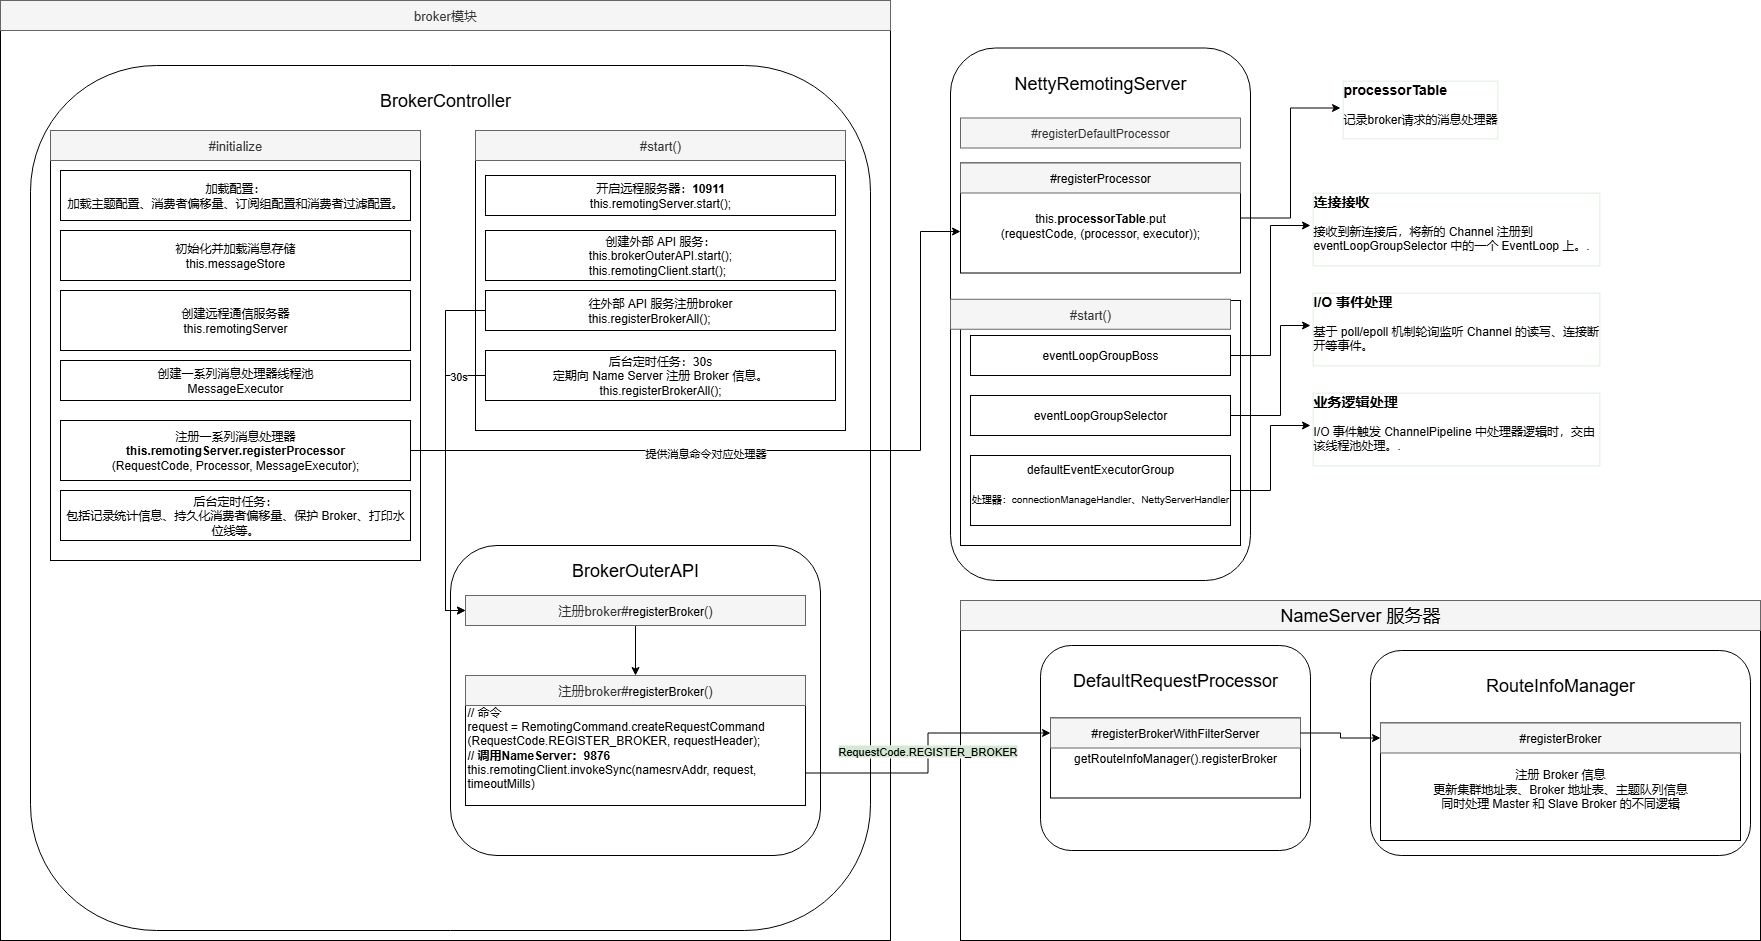

The diagram above was exported from draw.io. Its source (the exported page's mxGraphModel, read from the mxfile embedded in the PNG):
<mxGraphModel dx="2066" dy="1111" grid="1" gridSize="10" guides="1" tooltips="1" connect="1" arrows="0" fold="1" page="1" pageScale="1" pageWidth="3300" pageHeight="4681" math="0" shadow="0">
  <root>
    <mxCell id="0" />
    <mxCell id="1" parent="0" />
    <mxCell id="eET4ICUnmijQ7LKeNfcv-2" value="" style="rounded=0;whiteSpace=wrap;html=1;" parent="1" vertex="1">
      <mxGeometry x="140" y="20" width="890" height="940" as="geometry" />
    </mxCell>
    <mxCell id="eET4ICUnmijQ7LKeNfcv-3" value="&lt;span style=&quot;font-size: 13px;&quot;&gt;broker模块&lt;/span&gt;" style="text;html=1;align=center;verticalAlign=middle;whiteSpace=wrap;rounded=0;labelBackgroundColor=none;textShadow=0;fillColor=#f5f5f5;fontColor=#333333;strokeColor=#666666;" parent="1" vertex="1">
      <mxGeometry x="140" y="20" width="890" height="30" as="geometry" />
    </mxCell>
    <mxCell id="eET4ICUnmijQ7LKeNfcv-4" value="" style="rounded=1;whiteSpace=wrap;html=1;" parent="1" vertex="1">
      <mxGeometry x="170" y="85" width="840" height="865" as="geometry" />
    </mxCell>
    <mxCell id="eET4ICUnmijQ7LKeNfcv-5" value="" style="rounded=0;whiteSpace=wrap;html=1;" parent="1" vertex="1">
      <mxGeometry x="190" y="150" width="370" height="430" as="geometry" />
    </mxCell>
    <mxCell id="eET4ICUnmijQ7LKeNfcv-6" value="&lt;div&gt;加载配置：&lt;br&gt;加载主题配置、消费者偏移量、订阅组配置和消费者过滤配置。&lt;/div&gt;" style="rounded=0;whiteSpace=wrap;html=1;" parent="1" vertex="1">
      <mxGeometry x="200" y="190" width="350" height="50" as="geometry" />
    </mxCell>
    <mxCell id="eET4ICUnmijQ7LKeNfcv-7" value="&lt;span style=&quot;font-size: 18px;&quot;&gt;BrokerController&lt;/span&gt;" style="text;html=1;align=center;verticalAlign=middle;whiteSpace=wrap;rounded=0;" parent="1" vertex="1">
      <mxGeometry x="480" y="105" width="210" height="30" as="geometry" />
    </mxCell>
    <mxCell id="eET4ICUnmijQ7LKeNfcv-8" value="&lt;div&gt;初始化并加载消息存储&lt;/div&gt;&lt;div style=&quot;&quot;&gt;&lt;div style=&quot;&quot;&gt;this.messageStore&lt;/div&gt;&lt;/div&gt;" style="rounded=0;whiteSpace=wrap;html=1;align=center;verticalAlign=middle;" parent="1" vertex="1">
      <mxGeometry x="200" y="250" width="350" height="50" as="geometry" />
    </mxCell>
    <mxCell id="eET4ICUnmijQ7LKeNfcv-9" value="&lt;span style=&quot;background-color: transparent;&quot;&gt;创建远程通信服务器&lt;br&gt;this.remotingServer&lt;br&gt;&lt;/span&gt;" style="rounded=0;whiteSpace=wrap;html=1;" parent="1" vertex="1">
      <mxGeometry x="200" y="310" width="350" height="60" as="geometry" />
    </mxCell>
    <mxCell id="eET4ICUnmijQ7LKeNfcv-11" value="" style="rounded=1;whiteSpace=wrap;html=1;" parent="1" vertex="1">
      <mxGeometry x="1090" y="67.5" width="300" height="532.5" as="geometry" />
    </mxCell>
    <mxCell id="eET4ICUnmijQ7LKeNfcv-12" value="&lt;span style=&quot;font-size: 18px;&quot;&gt;NettyRemotingServer&lt;/span&gt;" style="text;html=1;align=center;verticalAlign=middle;whiteSpace=wrap;rounded=0;" parent="1" vertex="1">
      <mxGeometry x="1150" y="77.5" width="180" height="50" as="geometry" />
    </mxCell>
    <mxCell id="eET4ICUnmijQ7LKeNfcv-13" value="#registerDefaultProcessor" style="rounded=0;whiteSpace=wrap;html=1;align=center;labelBackgroundColor=none;fillColor=#f5f5f5;fontColor=#333333;strokeColor=#666666;" parent="1" vertex="1">
      <mxGeometry x="1100" y="137.5" width="280" height="30" as="geometry" />
    </mxCell>
    <mxCell id="eET4ICUnmijQ7LKeNfcv-16" value="&lt;div&gt;&lt;span style=&quot;background-color: transparent;&quot;&gt;后台定时任务：&lt;br&gt;包括记录统计信息、持久化消费者偏移量、保护 Broker、打印水位线等。&lt;/span&gt;&lt;/div&gt;" style="rounded=0;whiteSpace=wrap;html=1;" parent="1" vertex="1">
      <mxGeometry x="200" y="510" width="350" height="50" as="geometry" />
    </mxCell>
    <mxCell id="eET4ICUnmijQ7LKeNfcv-17" value="" style="rounded=1;whiteSpace=wrap;html=1;" parent="1" vertex="1">
      <mxGeometry x="590" y="565" width="370" height="310" as="geometry" />
    </mxCell>
    <mxCell id="eET4ICUnmijQ7LKeNfcv-20" value="&lt;span style=&quot;font-size: 18px;&quot;&gt;BrokerOuterAPI&lt;/span&gt;" style="text;html=1;align=center;verticalAlign=middle;whiteSpace=wrap;rounded=0;" parent="1" vertex="1">
      <mxGeometry x="590" y="565" width="370" height="50" as="geometry" />
    </mxCell>
    <mxCell id="eET4ICUnmijQ7LKeNfcv-22" value="&lt;span style=&quot;font-size: 13px;&quot;&gt;#initialize&lt;/span&gt;" style="text;html=1;align=center;verticalAlign=middle;whiteSpace=wrap;rounded=0;labelBackgroundColor=none;textShadow=0;fillColor=#f5f5f5;fontColor=#333333;strokeColor=#666666;" parent="1" vertex="1">
      <mxGeometry x="190" y="150" width="370" height="30" as="geometry" />
    </mxCell>
    <mxCell id="eET4ICUnmijQ7LKeNfcv-23" value="" style="rounded=0;whiteSpace=wrap;html=1;" parent="1" vertex="1">
      <mxGeometry x="615" y="150" width="370" height="300" as="geometry" />
    </mxCell>
    <mxCell id="eET4ICUnmijQ7LKeNfcv-24" value="&lt;span style=&quot;font-size: 13px;&quot;&gt;#start()&lt;/span&gt;" style="text;html=1;align=center;verticalAlign=middle;whiteSpace=wrap;rounded=0;labelBackgroundColor=none;textShadow=0;fillColor=#f5f5f5;fontColor=#333333;strokeColor=#666666;" parent="1" vertex="1">
      <mxGeometry x="615" y="150" width="370" height="30" as="geometry" />
    </mxCell>
    <mxCell id="eET4ICUnmijQ7LKeNfcv-25" value="开启远程服务器：&lt;b&gt;10911&lt;/b&gt;&lt;br&gt;&lt;div style=&quot;text-align: left;&quot;&gt;&lt;span style=&quot;background-color: transparent;&quot;&gt;this.remotingServer.start();&lt;/span&gt;&lt;/div&gt;" style="rounded=0;whiteSpace=wrap;html=1;" parent="1" vertex="1">
      <mxGeometry x="625" y="195" width="350" height="40" as="geometry" />
    </mxCell>
    <mxCell id="eET4ICUnmijQ7LKeNfcv-27" value="" style="rounded=0;whiteSpace=wrap;html=1;" parent="1" vertex="1">
      <mxGeometry x="1100" y="320" width="280" height="245" as="geometry" />
    </mxCell>
    <mxCell id="eET4ICUnmijQ7LKeNfcv-28" value="&lt;span style=&quot;font-size: 13px;&quot;&gt;#start()&lt;/span&gt;" style="text;html=1;align=center;verticalAlign=middle;whiteSpace=wrap;rounded=0;labelBackgroundColor=none;textShadow=0;fillColor=#f5f5f5;fontColor=#333333;strokeColor=#666666;" parent="1" vertex="1">
      <mxGeometry x="1090" y="318.75" width="280" height="30" as="geometry" />
    </mxCell>
    <mxCell id="eET4ICUnmijQ7LKeNfcv-29" style="edgeStyle=orthogonalEdgeStyle;rounded=0;orthogonalLoop=1;jettySize=auto;html=1;entryX=0;entryY=0.5;entryDx=0;entryDy=0;" parent="1" source="eET4ICUnmijQ7LKeNfcv-30" target="eET4ICUnmijQ7LKeNfcv-31" edge="1">
      <mxGeometry relative="1" as="geometry" />
    </mxCell>
    <mxCell id="eET4ICUnmijQ7LKeNfcv-30" value="eventLoopGroupBoss" style="rounded=0;whiteSpace=wrap;html=1;" parent="1" vertex="1">
      <mxGeometry x="1110" y="355" width="260" height="40" as="geometry" />
    </mxCell>
    <mxCell id="eET4ICUnmijQ7LKeNfcv-31" value="&lt;h3 style=&quot;margin-top: 0px;&quot;&gt;连接接收&lt;/h3&gt;&lt;p&gt;&lt;span style=&quot;background-color: transparent; color: light-dark(rgb(0, 0, 0), rgb(255, 255, 255));&quot;&gt;接收到新连接后，将新的 Channel 注册到 eventLoopGroupSelector 中的一个 EventLoop 上。&lt;/span&gt;&lt;span style=&quot;background-color: transparent; color: light-dark(rgb(0, 0, 0), rgb(255, 255, 255));&quot;&gt;.&lt;/span&gt;&lt;/p&gt;" style="text;html=1;whiteSpace=wrap;overflow=hidden;rounded=0;labelBorderColor=#D5E8D4;" parent="1" vertex="1">
      <mxGeometry x="1450" y="205" width="290" height="80" as="geometry" />
    </mxCell>
    <mxCell id="eET4ICUnmijQ7LKeNfcv-32" style="edgeStyle=orthogonalEdgeStyle;rounded=0;orthogonalLoop=1;jettySize=auto;html=1;entryX=0;entryY=0.5;entryDx=0;entryDy=0;" parent="1" source="eET4ICUnmijQ7LKeNfcv-33" target="eET4ICUnmijQ7LKeNfcv-36" edge="1">
      <mxGeometry relative="1" as="geometry">
        <mxPoint x="1430" y="395" as="targetPoint" />
        <Array as="points">
          <mxPoint x="1420" y="435" />
          <mxPoint x="1420" y="345" />
        </Array>
      </mxGeometry>
    </mxCell>
    <mxCell id="eET4ICUnmijQ7LKeNfcv-33" value="eventLoopGroupSelector" style="rounded=0;whiteSpace=wrap;html=1;" parent="1" vertex="1">
      <mxGeometry x="1110" y="415" width="260" height="40" as="geometry" />
    </mxCell>
    <mxCell id="eET4ICUnmijQ7LKeNfcv-34" style="edgeStyle=orthogonalEdgeStyle;rounded=0;orthogonalLoop=1;jettySize=auto;html=1;entryX=0;entryY=0.5;entryDx=0;entryDy=0;" parent="1" source="eET4ICUnmijQ7LKeNfcv-35" target="eET4ICUnmijQ7LKeNfcv-37" edge="1">
      <mxGeometry relative="1" as="geometry" />
    </mxCell>
    <mxCell id="eET4ICUnmijQ7LKeNfcv-35" value="defaultEventExecutorGroup&lt;br&gt;&lt;br&gt;&lt;font style=&quot;font-size: 10px;&quot;&gt;处理器：connectionManageHandler、NettyServerHandler&lt;/font&gt;" style="rounded=0;whiteSpace=wrap;html=1;verticalAlign=top;" parent="1" vertex="1">
      <mxGeometry x="1110" y="475" width="260" height="70" as="geometry" />
    </mxCell>
    <mxCell id="eET4ICUnmijQ7LKeNfcv-36" value="&lt;h3 style=&quot;margin-top: 0px;&quot;&gt;I/O 事件处理&lt;/h3&gt;&lt;p&gt;&lt;span style=&quot;background-color: transparent;&quot;&gt;基于 poll/epoll 机制轮询监听 Channel 的读写、连接断开等事件。&lt;font color=&quot;rgba(0, 0, 0, 0)&quot;&gt;.&lt;/font&gt;&lt;/span&gt;&lt;/p&gt;" style="text;html=1;whiteSpace=wrap;overflow=hidden;rounded=0;labelBorderColor=#D5E8D4;" parent="1" vertex="1">
      <mxGeometry x="1450" y="305" width="290" height="80" as="geometry" />
    </mxCell>
    <mxCell id="eET4ICUnmijQ7LKeNfcv-37" value="&lt;h3 style=&quot;margin-top: 0px;&quot;&gt;业务逻辑处理&lt;/h3&gt;&lt;p&gt;&lt;span style=&quot;background-color: transparent;&quot;&gt;I/O 事件触发&amp;nbsp;&lt;/span&gt;&lt;span style=&quot;background-color: transparent;&quot;&gt;ChannelPipeline 中处理器逻辑时，交由该线程池处理&lt;/span&gt;&lt;span style=&quot;background-color: transparent; color: light-dark(rgb(0, 0, 0), rgb(255, 255, 255));&quot;&gt;。&lt;/span&gt;&lt;font style=&quot;background-color: transparent;&quot;&gt;.&lt;/font&gt;&lt;/p&gt;" style="text;html=1;whiteSpace=wrap;overflow=hidden;rounded=0;labelBorderColor=#D5E8D4;" parent="1" vertex="1">
      <mxGeometry x="1450" y="405" width="290" height="80" as="geometry" />
    </mxCell>
    <mxCell id="JuXulwrUQDD9TJNH97vn-1" value="&lt;span style=&quot;background-color: transparent;&quot;&gt;创建一系列消息处理器线程池&lt;br&gt;MessageExecutor&lt;/span&gt;" style="rounded=0;whiteSpace=wrap;html=1;" parent="1" vertex="1">
      <mxGeometry x="200" y="380" width="350" height="40" as="geometry" />
    </mxCell>
    <mxCell id="JuXulwrUQDD9TJNH97vn-2" value="&lt;span style=&quot;background-color: transparent;&quot;&gt;注册一系列消息处理器&lt;br&gt;&lt;b&gt;this.remotingServer.registerProcessor&lt;/b&gt;&lt;br&gt;(RequestCode, Processor, MessageExecutor);&lt;/span&gt;" style="rounded=0;whiteSpace=wrap;html=1;" parent="1" vertex="1">
      <mxGeometry x="200" y="440" width="350" height="60" as="geometry" />
    </mxCell>
    <mxCell id="JuXulwrUQDD9TJNH97vn-16" style="edgeStyle=orthogonalEdgeStyle;rounded=0;orthogonalLoop=1;jettySize=auto;html=1;exitX=1;exitY=0.5;exitDx=0;exitDy=0;entryX=0;entryY=0.5;entryDx=0;entryDy=0;" parent="1" source="JuXulwrUQDD9TJNH97vn-9" target="JuXulwrUQDD9TJNH97vn-15" edge="1">
      <mxGeometry relative="1" as="geometry" />
    </mxCell>
    <mxCell id="JuXulwrUQDD9TJNH97vn-9" value="&lt;br&gt;this.&lt;b&gt;processorTable&lt;/b&gt;.put&lt;br&gt;(requestCode, (processor, executor));" style="rounded=0;whiteSpace=wrap;html=1;" parent="1" vertex="1">
      <mxGeometry x="1100" y="182.5" width="280" height="110" as="geometry" />
    </mxCell>
    <mxCell id="JuXulwrUQDD9TJNH97vn-10" value="&lt;span style=&quot;color: rgb(0, 0, 0);&quot;&gt;#registerProcessor&lt;/span&gt;" style="text;html=1;align=center;verticalAlign=middle;whiteSpace=wrap;rounded=0;labelBackgroundColor=none;textShadow=0;fillColor=#f5f5f5;fontColor=#333333;strokeColor=#666666;" parent="1" vertex="1">
      <mxGeometry x="1100" y="182.5" width="280" height="30" as="geometry" />
    </mxCell>
    <mxCell id="JuXulwrUQDD9TJNH97vn-11" value="创建外部 API 服务：&lt;br&gt;&lt;div style=&quot;text-align: left;&quot;&gt;this.brokerOuterAPI.start();&lt;br&gt;this.remotingClient.start();&lt;/div&gt;" style="rounded=0;whiteSpace=wrap;html=1;" parent="1" vertex="1">
      <mxGeometry x="625" y="250" width="350" height="50" as="geometry" />
    </mxCell>
    <mxCell id="JuXulwrUQDD9TJNH97vn-28" style="edgeStyle=orthogonalEdgeStyle;rounded=0;orthogonalLoop=1;jettySize=auto;html=1;exitX=0;exitY=0.5;exitDx=0;exitDy=0;entryX=0;entryY=0.5;entryDx=0;entryDy=0;" parent="1" source="JuXulwrUQDD9TJNH97vn-12" target="JuXulwrUQDD9TJNH97vn-18" edge="1">
      <mxGeometry relative="1" as="geometry" />
    </mxCell>
    <mxCell id="JuXulwrUQDD9TJNH97vn-12" value="往外部 API 服务注册broker&lt;br&gt;&lt;div style=&quot;text-align: left;&quot;&gt;this.registerBrokerAll();&lt;/div&gt;" style="rounded=0;whiteSpace=wrap;html=1;" parent="1" vertex="1">
      <mxGeometry x="625" y="310" width="350" height="40" as="geometry" />
    </mxCell>
    <mxCell id="JuXulwrUQDD9TJNH97vn-13" value="&lt;div&gt;&lt;br&gt;&lt;/div&gt;&lt;div&gt;// 命令&lt;/div&gt;&lt;div&gt;request = RemotingCommand.createRequestCommand&lt;br&gt;(RequestCode.REGISTER_BROKER, requestHeader);&lt;br&gt;&lt;b&gt;// 调用NameServer：9876&lt;/b&gt;&lt;/div&gt;&lt;div&gt;this.remotingClient.invokeSync(namesrvAddr, request, timeoutMills)&lt;/div&gt;" style="rounded=0;whiteSpace=wrap;html=1;align=left;" parent="1" vertex="1">
      <mxGeometry x="605" y="695" width="340" height="130" as="geometry" />
    </mxCell>
    <mxCell id="JuXulwrUQDD9TJNH97vn-14" value="&lt;span style=&quot;font-size: 13px;&quot;&gt;注册broker#&lt;/span&gt;&lt;span style=&quot;color: rgb(0, 0, 0);&quot;&gt;registerBroker&lt;/span&gt;&lt;span style=&quot;font-size: 13px;&quot;&gt;()&lt;/span&gt;" style="text;html=1;align=center;verticalAlign=middle;whiteSpace=wrap;rounded=0;labelBackgroundColor=none;textShadow=0;fillColor=#f5f5f5;fontColor=#333333;strokeColor=#666666;" parent="1" vertex="1">
      <mxGeometry x="605" y="695" width="340" height="30" as="geometry" />
    </mxCell>
    <mxCell id="JuXulwrUQDD9TJNH97vn-15" value="&lt;h3 style=&quot;margin-top: 0px;&quot;&gt;processorTable&lt;/h3&gt;&lt;p&gt;记录broker请求的消息处理器&lt;/p&gt;" style="text;html=1;whiteSpace=wrap;overflow=hidden;rounded=0;labelBorderColor=#D5E8D4;" parent="1" vertex="1">
      <mxGeometry x="1480" y="92.5" width="190" height="70" as="geometry" />
    </mxCell>
    <mxCell id="JuXulwrUQDD9TJNH97vn-29" style="edgeStyle=orthogonalEdgeStyle;rounded=0;orthogonalLoop=1;jettySize=auto;html=1;exitX=0;exitY=0.5;exitDx=0;exitDy=0;entryX=0;entryY=0.5;entryDx=0;entryDy=0;" parent="1" source="JuXulwrUQDD9TJNH97vn-17" target="JuXulwrUQDD9TJNH97vn-18" edge="1">
      <mxGeometry relative="1" as="geometry" />
    </mxCell>
    <mxCell id="JuXulwrUQDD9TJNH97vn-30" value="30s" style="edgeLabel;html=1;align=center;verticalAlign=middle;resizable=0;points=[];" parent="JuXulwrUQDD9TJNH97vn-29" vertex="1" connectable="0">
      <mxGeometry x="-0.8102" relative="1" as="geometry">
        <mxPoint as="offset" />
      </mxGeometry>
    </mxCell>
    <mxCell id="JuXulwrUQDD9TJNH97vn-17" value="&lt;span style=&quot;background-color: transparent;&quot;&gt;后台定时任务：30s&lt;br&gt;定期向 Name Server 注册 Broker 信息。&lt;br&gt;&lt;/span&gt;&lt;span style=&quot;text-align: left;&quot;&gt;this.registerBrokerAll();&lt;/span&gt;&lt;span style=&quot;background-color: transparent;&quot;&gt;&lt;/span&gt;" style="rounded=0;whiteSpace=wrap;html=1;" parent="1" vertex="1">
      <mxGeometry x="625" y="370" width="350" height="50" as="geometry" />
    </mxCell>
    <mxCell id="JuXulwrUQDD9TJNH97vn-19" style="edgeStyle=orthogonalEdgeStyle;rounded=0;orthogonalLoop=1;jettySize=auto;html=1;exitX=0.5;exitY=1;exitDx=0;exitDy=0;entryX=0.5;entryY=0;entryDx=0;entryDy=0;" parent="1" source="JuXulwrUQDD9TJNH97vn-18" target="JuXulwrUQDD9TJNH97vn-14" edge="1">
      <mxGeometry relative="1" as="geometry" />
    </mxCell>
    <mxCell id="JuXulwrUQDD9TJNH97vn-18" value="&lt;span style=&quot;font-size: 13px;&quot;&gt;注册broker#&lt;/span&gt;&lt;span style=&quot;color: rgb(0, 0, 0);&quot;&gt;registerBroker&lt;/span&gt;&lt;span style=&quot;font-size: 13px;&quot;&gt;()&lt;/span&gt;" style="text;html=1;align=center;verticalAlign=middle;whiteSpace=wrap;rounded=0;labelBackgroundColor=none;textShadow=0;fillColor=#f5f5f5;fontColor=#333333;strokeColor=#666666;" parent="1" vertex="1">
      <mxGeometry x="605" y="615" width="340" height="30" as="geometry" />
    </mxCell>
    <mxCell id="JuXulwrUQDD9TJNH97vn-31" style="edgeStyle=orthogonalEdgeStyle;rounded=0;orthogonalLoop=1;jettySize=auto;html=1;exitX=1;exitY=0.5;exitDx=0;exitDy=0;entryX=0;entryY=0.623;entryDx=0;entryDy=0;entryPerimeter=0;" parent="1" source="JuXulwrUQDD9TJNH97vn-2" target="JuXulwrUQDD9TJNH97vn-9" edge="1">
      <mxGeometry relative="1" as="geometry">
        <Array as="points">
          <mxPoint x="1060" y="470" />
          <mxPoint x="1060" y="251" />
        </Array>
      </mxGeometry>
    </mxCell>
    <mxCell id="JuXulwrUQDD9TJNH97vn-32" value="提供消息命令对应处理器" style="edgeLabel;html=1;align=center;verticalAlign=middle;resizable=0;points=[];" parent="JuXulwrUQDD9TJNH97vn-31" vertex="1" connectable="0">
      <mxGeometry x="-0.2354" y="-2" relative="1" as="geometry">
        <mxPoint as="offset" />
      </mxGeometry>
    </mxCell>
    <mxCell id="ERgifHR-ihallLjUEUwf-5" value="" style="rounded=0;whiteSpace=wrap;html=1;" vertex="1" parent="1">
      <mxGeometry x="1100" y="620" width="800" height="340" as="geometry" />
    </mxCell>
    <mxCell id="ERgifHR-ihallLjUEUwf-6" value="&lt;span style=&quot;color: rgb(0, 0, 0); font-size: 18px;&quot;&gt;NameServer 服务器&lt;/span&gt;" style="text;html=1;align=center;verticalAlign=middle;whiteSpace=wrap;rounded=0;labelBackgroundColor=none;textShadow=0;fillColor=#f5f5f5;fontColor=#333333;strokeColor=#666666;" vertex="1" parent="1">
      <mxGeometry x="1100" y="620" width="800" height="30" as="geometry" />
    </mxCell>
    <mxCell id="ERgifHR-ihallLjUEUwf-1" value="" style="rounded=1;whiteSpace=wrap;html=1;" vertex="1" parent="1">
      <mxGeometry x="1180" y="665" width="270" height="205" as="geometry" />
    </mxCell>
    <mxCell id="ERgifHR-ihallLjUEUwf-2" value="&lt;span style=&quot;font-size: 18px;&quot;&gt;DefaultRequestProcessor&lt;/span&gt;" style="text;html=1;align=center;verticalAlign=middle;whiteSpace=wrap;rounded=0;" vertex="1" parent="1">
      <mxGeometry x="1180" y="675" width="270" height="50" as="geometry" />
    </mxCell>
    <mxCell id="ERgifHR-ihallLjUEUwf-3" value="getRouteInfoManager().registerBroker" style="rounded=0;whiteSpace=wrap;html=1;" vertex="1" parent="1">
      <mxGeometry x="1190" y="737.5" width="250" height="80" as="geometry" />
    </mxCell>
    <mxCell id="ERgifHR-ihallLjUEUwf-4" value="&lt;span style=&quot;color: rgb(0, 0, 0);&quot;&gt;#&lt;/span&gt;&lt;span style=&quot;color: rgb(0, 0, 0);&quot;&gt;registerBrokerWithFilterServer&lt;/span&gt;" style="text;html=1;align=center;verticalAlign=middle;whiteSpace=wrap;rounded=0;labelBackgroundColor=none;textShadow=0;fillColor=#f5f5f5;fontColor=#333333;strokeColor=#666666;" vertex="1" parent="1">
      <mxGeometry x="1190" y="737.5" width="250" height="30" as="geometry" />
    </mxCell>
    <mxCell id="ERgifHR-ihallLjUEUwf-12" style="edgeStyle=orthogonalEdgeStyle;rounded=0;orthogonalLoop=1;jettySize=auto;html=1;exitX=1;exitY=0.75;exitDx=0;exitDy=0;" edge="1" parent="1" source="JuXulwrUQDD9TJNH97vn-13" target="ERgifHR-ihallLjUEUwf-4">
      <mxGeometry relative="1" as="geometry" />
    </mxCell>
    <mxCell id="ERgifHR-ihallLjUEUwf-13" value="&lt;span style=&quot;background-color: rgb(213, 232, 212);&quot;&gt;RequestCode.REGISTER_BROKER&lt;/span&gt;" style="edgeLabel;html=1;align=center;verticalAlign=middle;resizable=0;points=[];" vertex="1" connectable="0" parent="ERgifHR-ihallLjUEUwf-12">
      <mxGeometry x="0.0175" y="2" relative="1" as="geometry">
        <mxPoint x="1" as="offset" />
      </mxGeometry>
    </mxCell>
    <mxCell id="ERgifHR-ihallLjUEUwf-14" value="" style="rounded=1;whiteSpace=wrap;html=1;" vertex="1" parent="1">
      <mxGeometry x="1510" y="670" width="380" height="205" as="geometry" />
    </mxCell>
    <mxCell id="ERgifHR-ihallLjUEUwf-15" value="&lt;span style=&quot;font-size: 18px;&quot;&gt;RouteInfoManager&lt;/span&gt;" style="text;html=1;align=center;verticalAlign=middle;whiteSpace=wrap;rounded=0;" vertex="1" parent="1">
      <mxGeometry x="1510" y="680" width="380" height="50" as="geometry" />
    </mxCell>
    <mxCell id="ERgifHR-ihallLjUEUwf-16" value="&lt;div&gt;&lt;br&gt;&lt;/div&gt;&lt;div&gt;&lt;span style=&quot;background-color: transparent; color: light-dark(rgb(0, 0, 0), rgb(255, 255, 255));&quot;&gt;注册 Broker 信息&lt;/span&gt;&lt;/div&gt;更新集群地址表、Broker 地址表、主题队列信息&lt;br&gt;同时处理 Master 和 Slave Broker 的不同逻辑" style="rounded=0;whiteSpace=wrap;html=1;" vertex="1" parent="1">
      <mxGeometry x="1520" y="742.5" width="360" height="117.5" as="geometry" />
    </mxCell>
    <mxCell id="ERgifHR-ihallLjUEUwf-17" value="&lt;font color=&quot;#000000&quot;&gt;#registerBroker&lt;/font&gt;" style="text;html=1;align=center;verticalAlign=middle;whiteSpace=wrap;rounded=0;labelBackgroundColor=none;textShadow=0;fillColor=#f5f5f5;fontColor=#333333;strokeColor=#666666;" vertex="1" parent="1">
      <mxGeometry x="1520" y="742.5" width="360" height="30" as="geometry" />
    </mxCell>
    <mxCell id="ERgifHR-ihallLjUEUwf-18" style="edgeStyle=orthogonalEdgeStyle;rounded=0;orthogonalLoop=1;jettySize=auto;html=1;exitX=1;exitY=0.5;exitDx=0;exitDy=0;" edge="1" parent="1" source="ERgifHR-ihallLjUEUwf-4" target="ERgifHR-ihallLjUEUwf-17">
      <mxGeometry relative="1" as="geometry" />
    </mxCell>
  </root>
</mxGraphModel>